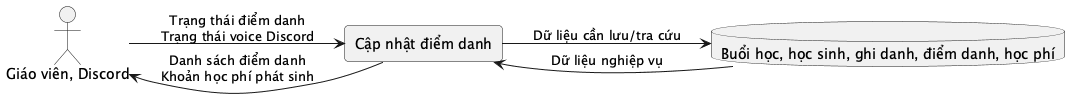

The diagram above was rendered by PlantUML. Its source (embedded in the PNG):
@startuml
left to right direction
skinparam rectangle {
  RoundCorner 8
}
actor "Giáo viên, Discord" as Actor
rectangle "Cập nhật điểm danh" as Process
database "Buổi học, học sinh, ghi danh, điểm danh, học phí" as Store
Actor --> Process : Trạng thái điểm danh\nTrạng thái voice Discord
Process --> Store : Dữ liệu cần lưu/tra cứu
Store --> Process : Dữ liệu nghiệp vụ
Process --> Actor : Danh sách điểm danh\nKhoản học phí phát sinh
@enduml